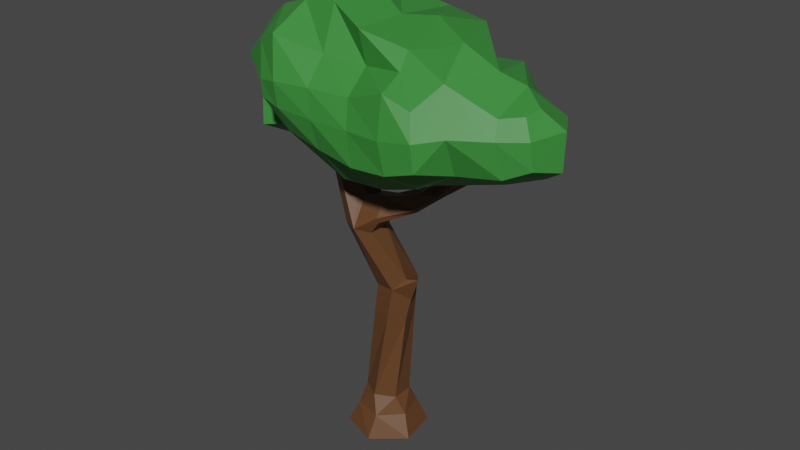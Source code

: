 # Source: Trees2UV.blend  (saved by Blender 2.82.7; exported with 4.5.12 LTS)
import bpy
from mathutils import Matrix  # noqa: F401  (used for matrix-valued properties, if any)

bpy.ops.wm.read_factory_settings(use_empty=True)
scene = bpy.context.scene
scene.name = 'Scene'

# ---- collections
col_tree2 = bpy.data.collections.new('Tree2'); scene.collection.children.link(col_tree2)

# ---- materials (node trees are filled in below, after node groups)
mat_material_004 = bpy.data.materials.new('Material.004')
mat_material_004.use_transparent_shadow = False
mat_material_005 = bpy.data.materials.new('Material.005')
mat_material_005.use_transparent_shadow = False

# ---- material node trees
mat_material_004.use_nodes = True; mat_material_004.node_tree.nodes.clear()
_N = mat_material_004.node_tree.nodes; _L = mat_material_004.node_tree.links
n0 = _N.new('ShaderNodeOutputMaterial'); n0.name = 'Material Output'; n0.location = (300, 300)
n1 = _N.new('ShaderNodeBsdfPrincipled'); n1.name = 'Principled BSDF'; n1.location = (10, 300)
n1.distribution = 'GGX'
n1.subsurface_method = 'BURLEY'
n1.inputs[0].default_value = (0.04188, 0.2473, 0.04188, 1.0)
n1.inputs[3].default_value = 1.45
n1.inputs[27].default_value = (0.0, 0.0, 0.0, 1.0)
n1.inputs[28].default_value = 1.0
_L.new(n1.outputs[0], n0.inputs[0])
n0.is_active_output = True
mat_material_005.use_nodes = True; mat_material_005.node_tree.nodes.clear()
_N = mat_material_005.node_tree.nodes; _L = mat_material_005.node_tree.links
n0 = _N.new('ShaderNodeOutputMaterial'); n0.name = 'Material Output'; n0.location = (300, 300)
n1 = _N.new('ShaderNodeBsdfPrincipled'); n1.name = 'Principled BSDF'; n1.location = (10, 300)
n1.distribution = 'GGX'
n1.subsurface_method = 'BURLEY'
n1.inputs[0].default_value = (0.1234, 0.05186, 0.01868, 1.0)
n1.inputs[3].default_value = 1.45
n1.inputs[27].default_value = (0.0, 0.0, 0.0, 1.0)
n1.inputs[28].default_value = 1.0
_L.new(n1.outputs[0], n0.inputs[0])
n0.is_active_output = True

# ---- world
world_world = bpy.data.worlds.new('World'); scene.world = world_world
world_world.use_nodes = True; world_world.node_tree.nodes.clear()
_N = world_world.node_tree.nodes; _L = world_world.node_tree.links
n0 = _N.new('ShaderNodeOutputWorld'); n0.name = 'World Output'; n0.location = (300, 300)
n1 = _N.new('ShaderNodeBackground'); n1.name = 'Background'; n1.location = (10, 300)
n1.inputs[0].default_value = (0.05088, 0.05088, 0.05088, 1.0)
_L.new(n1.outputs[0], n0.inputs[0])
n0.is_active_output = True
world_world.color = (0.05088, 0.05088, 0.05088)
world_world.use_sun_shadow = False
world_world.sun_shadow_jitter_overblur = 0.0

# ---- meshes
me_sphere_003 = bpy.data.meshes.new('Sphere.003')
me_sphere_003.from_pydata([(4.792, 7.225, 0.769), (4.781, 8.005, 0.7063), (3.767, 7.223, -0.3605), (3.694, 7.811, -0.3764), (4.272, 6.85, 0.4564), (4.272, 7.909, -0.153), (3.172, 6.882, -0.6193), (3.025, 7.753, -1.148), (3.341, 6.437, 0.4041), (1.817, 6.002, -0.3193), (2.295, 6.498, -0.8852), (2.217, 7.657, -1.618), (1.698, 6.203, 0.3966), (2.386, 6.418, 0.398), (4.349, 8.395, 0.9194), (3.519, 8.261, -0.1491), (3.859, 8.615, 0.6143), (2.879, 8.52, -0.7173), (3.35, 8.815, 0.7753), (2.578, 9.224, 0.8464), (1.971, 8.371, -0.9124), (1.968, 9.148, -0.6973), (1.872, 9.552, 0.6775), (3.154, 7.047, 1.799), (2.317, 6.495, 1.48), (0.7997, 7.031, -1.833), (0.7494, 7.569, -1.887), (1.331, 5.972, -0.431), (1.306, 6.557, -1.34), (1.368, 7.61, -1.923), (1.244, 6.106, 0.2796), (0.157, 6.993, -1.774), (0.06454, 7.603, -2.008), (0.8481, 5.955, -0.3514), (0.3581, 6.221, -0.9135), (0.793, 6.001, 0.2684), (0.2001, 6.058, 0.2546), (-0.7162, 7.736, -1.889), (-0.6859, 6.466, -0.7687), (-0.7341, 7.157, -1.626), (-0.7126, 6.328, 0.5522), (-1.264, 7.852, -1.751), (-1.694, 6.355, -0.8731), (-1.681, 7.396, -1.556), (-1.725, 6.133, 0.5726), (-2.589, 6.284, -0.8237), (-2.602, 7.26, -0.9795), (-2.662, 6.27, 0.6685), (-3.135, 6.499, -0.6283), (-3.357, 7.155, -0.5615), (-3.174, 6.46, 0.0002856), (-3.565, 7.172, 0.1881), (0.6077, 8.104, -1.873), (0.9586, 8.434, -1.493), (0.9282, 9.226, -0.9122), (0.928, 9.389, 0.6189), (-0.03455, 8.214, -1.948), (-0.04094, 8.764, -1.229), (-0.1592, 9.544, -0.6185), (-0.603, 9.948, -0.3078), (0.0877, 9.989, 0.5571), (-0.5334, 10.18, 0.5455), (-0.8006, 8.303, -1.909), (-0.8591, 8.832, -1.324), (-0.9984, 9.444, -0.8862), (-1.032, 9.878, -0.381), (-1.442, 9.909, 0.5874), (-0.9861, 10.1, 0.5278), (-1.367, 8.336, -1.758), (-1.42, 8.915, -1.493), (-2.0, 8.33, -1.362), (-1.835, 9.292, -1.136), (-1.493, 9.833, -0.4232), (-2.185, 9.04, 0.2076), (-2.761, 7.902, -0.6431), (-2.488, 8.706, -0.6477), (-2.985, 8.273, 0.3678), (-2.895, 8.645, 0.266), (-3.206, 7.657, -0.5412), (-3.271, 7.514, -0.01852), (1.138, 6.141, 0.8504), (1.39, 6.179, 1.403), (0.7627, 6.077, 0.8736), (0.3501, 6.096, 1.385), (-0.6388, 6.708, 1.008), (4.56, 7.394, 1.41), (4.512, 7.96, 1.453), (4.06, 7.16, 1.611), (3.965, 7.916, 1.757), (3.211, 7.891, 2.176), (2.738, 7.193, 2.484), (2.695, 7.78, 2.536), (2.3, 6.527, 1.797), (2.105, 6.998, 2.55), (1.994, 7.682, 2.613), (4.279, 8.325, 1.27), (3.861, 8.262, 1.53), (2.815, 8.724, 1.731), (2.498, 9.242, 1.464), (2.542, 8.3, 2.337), (1.925, 8.779, 1.886), (1.827, 9.094, 1.524), (1.991, 8.547, 2.471), (-2.892, 7.257, 0.7787), (1.122, 6.005, 1.168), (1.373, 6.21, 1.721), (1.216, 6.888, 2.467), (1.122, 7.615, 2.48), (0.7462, 5.942, 1.191), (0.3336, 6.128, 1.703), (0.2442, 6.94, 2.314), (0.186, 7.606, 2.478), (-0.6553, 6.739, 1.326), (-0.7154, 7.051, 2.163), (-0.6727, 7.633, 2.479), (-1.574, 6.712, 1.314), (-1.565, 7.409, 1.897), (-1.218, 7.691, 2.344), (-2.205, 6.585, 1.457), (-2.319, 7.377, 1.318), (0.9791, 8.653, 1.724), (0.898, 9.391, 1.84), (1.043, 8.213, 2.324), (0.02357, 8.721, 1.872), (-0.1376, 9.59, 1.356), (-0.5065, 10.0, 1.059), (0.1135, 8.213, 2.434), (-1.08, 8.972, 2.117), (-1.0, 9.466, 1.252), (-0.8342, 9.936, 1.021), (-0.7251, 8.179, 2.514), (-1.673, 8.681, 1.887), (-1.773, 9.207, 1.085), (-1.253, 8.057, 2.343), (-2.357, 8.171, 1.589), (-2.258, 8.806, 0.9796), (-0.1664, -0.9082, -0.9291), (-0.1816, -0.3842, -0.6617), (0.7214, -0.9082, -0.6086), (0.4823, -0.3842, -0.4882), (0.8878, -0.9082, 0.3205), (0.6639, -0.3842, 0.1736), (0.1664, -0.9082, 0.9291), (0.1816, -0.3842, 0.6617), (-0.7214, -0.9082, 0.6086), (-0.4823, -0.3842, 0.4882), (-0.8878, -0.9082, -0.3204), (-0.6639, -0.3842, -0.1736), (0.434, 0.03604, -0.2516), (3.335e-07, 0.06008, -0.5033), (0.4384, 0.03604, 0.2516), (2.896e-07, 0.06008, 0.5033), (-0.434, 0.08411, 0.2516), (-0.434, 0.08411, -0.2516), (0.5565, 3.117, -0.3795), (0.1845, 3.061, -0.4666), (0.7786, 2.747, 0.1069), (0.5251, 3.061, 0.4666), (0.03935, 3.005, 0.3795), (-0.1309, 3.005, -0.08709), (0.2784, 4.556, 0.3566), (0.009872, 4.66, 0.1058), (0.2784, 4.556, 0.8584), (0.009872, 4.66, 1.109), (-0.4209, 4.603, 0.8584), (-0.4209, 4.603, 0.3566), (-0.6014, 6.129, 0.05257), (-0.9383, 6.129, -0.1436), (-0.6014, 6.129, 0.4449), (-0.9383, 6.129, 0.641), (-1.275, 6.129, 0.4449), (-1.275, 6.129, 0.05257), (-0.01722, 5.337, 0.6767), (0.03865, 5.261, 0.2393), (0.5145, 5.348, 0.2343), (0.5145, 5.434, 0.6717), (0.5145, 4.874, 0.373), (0.5145, 5.026, 0.1753), (0.5145, 4.874, 0.8747), (0.5145, 5.008, 0.9349), (1.218, 5.684, 0.2348), (1.218, 5.604, 0.5343), (1.218, 5.345, 0.1765), (1.218, 5.501, 0.09956), (1.218, 5.192, 0.49), (1.218, 5.257, 0.5685), (1.767, 5.941, 0.1933), (1.75, 5.981, 0.4155), (1.86, 5.719, 0.2637), (1.83, 5.79, 0.1633), (1.86, 5.719, 0.5187), (1.834, 5.782, 0.5493), (2.159, 6.119, 0.1497), (2.038, 6.233, 0.3036), (2.302, 6.052, 0.3449), (2.288, 6.04, 0.2195), (2.2, 6.163, 0.5502), (2.139, 6.204, 0.5358), (2.317, 6.545, -0.09751), (2.197, 6.659, 0.05635), (2.461, 6.478, 0.0977), (2.446, 6.466, -0.02771), (2.358, 6.589, 0.303), (2.297, 6.63, 0.2886), (-0.3009, 5.722, 0.5641), (-0.8357, 5.344, 0.209), (-0.8357, 5.344, 0.6576), (-0.2722, 5.683, 0.1486), (-0.4505, 5.373, -0.0153), (-0.4505, 5.373, 0.8819), (-0.7936, 6.521, 0.2307), (-1.13, 6.521, 0.03453), (-0.7936, 6.521, 0.623), (-1.13, 6.521, 0.8191), (-1.467, 6.521, 0.623), (-1.467, 6.521, 0.2307), (0.7454, 3.315, 0.2399), (1.037, 3.373, 0.189), (-0.07671, 2.289, 0.3481), (-0.2052, 2.289, -0.1274), (0.651, 2.204, 0.1424), (0.3964, 2.325, 0.4756), (0.1393, 2.325, -0.4756), (0.5264, 2.362, -0.3482)], [], [(4, 2, 3, 5), (1, 0, 4, 5), (3, 2, 6, 7), (8, 6, 2, 4), (7, 6, 10, 11), (12, 9, 10, 13), (13, 10, 6, 8), (5, 3, 15, 16), (14, 1, 5, 16), (15, 3, 7, 17), (16, 15, 17, 18), (17, 7, 11, 20), (18, 17, 20, 21), (19, 18, 21, 22), (24, 13, 8, 23), (10, 9, 27, 28), (28, 25, 26, 29), (11, 10, 28, 29), (30, 27, 9, 12), (26, 25, 31, 32), (28, 27, 33, 34), (34, 31, 25, 28), (35, 33, 27, 30), (36, 34, 33, 35), (31, 34, 38, 39), (39, 37, 32, 31), (40, 38, 34, 36), (39, 38, 42, 43), (43, 41, 37, 39), (44, 42, 38, 40), (43, 42, 45, 46), (47, 45, 42, 44), (46, 45, 48, 49), (50, 48, 45, 47), (51, 49, 48, 50), (29, 26, 52, 53), (20, 11, 29, 53), (21, 20, 53, 54), (22, 21, 54, 55), (52, 26, 32, 56), (53, 52, 56, 57), (54, 53, 57, 58), (55, 54, 58, 60), (60, 58, 59, 61), (56, 32, 37, 62), (57, 56, 62, 63), (58, 57, 63, 64), (59, 58, 64, 65), (61, 59, 65, 67), (62, 37, 41, 68), (63, 62, 68, 69), (70, 68, 41, 43), (71, 69, 68, 70), (64, 63, 69, 71), (65, 64, 71, 72), (66, 72, 71, 73), (67, 65, 72, 66), (70, 43, 46, 74), (71, 70, 74, 75), (77, 75, 74, 76), (73, 71, 75, 77), (74, 46, 49, 78), (79, 78, 49, 51), (76, 74, 78, 79), (80, 30, 12, 81), (81, 12, 13, 24), (82, 35, 30, 80), (83, 36, 35, 82), (84, 40, 36, 83), (40, 84, 112), (84, 83, 109, 112), (81, 24, 92, 105), (24, 23, 92), (80, 81, 105, 104), (83, 82, 108, 109), (82, 80, 104, 108), (85, 0, 1, 86), (87, 4, 0, 85), (88, 87, 85, 86), (23, 8, 4, 87), (89, 23, 87, 88), (90, 23, 89, 91), (93, 92, 23, 90), (94, 93, 90, 91), (86, 1, 14, 95), (96, 88, 86, 95), (95, 14, 16, 96), (97, 89, 88, 96), (96, 16, 18, 97), (97, 18, 19, 98), (91, 89, 97, 99), (101, 100, 97, 98), (98, 19, 22, 101), (102, 94, 91, 99), (99, 97, 100, 102), (51, 50, 47, 103), (79, 51, 103, 76), (106, 105, 92, 93), (107, 106, 93, 94), (109, 108, 104, 105), (110, 109, 105, 106), (111, 110, 106, 107), (113, 112, 109, 110), (114, 113, 110, 111), (115, 44, 40, 112), (116, 115, 112, 113), (117, 116, 113, 114), (118, 47, 44, 115), (119, 103, 47, 118), (119, 118, 115, 116), (121, 120, 100, 101), (101, 22, 55, 121), (122, 107, 94, 102), (102, 100, 120, 122), (124, 123, 120, 121), (121, 55, 60, 124), (124, 60, 61, 125), (126, 111, 107, 122), (122, 120, 123, 126), (128, 127, 123, 124), (129, 67, 66, 128), (129, 128, 124, 125), (125, 61, 67, 129), (130, 114, 111, 126), (126, 123, 127, 130), (132, 131, 127, 128), (128, 66, 73, 132), (133, 131, 116, 117), (133, 117, 114, 130), (130, 127, 131, 133), (134, 76, 103, 119), (134, 119, 116, 131), (135, 77, 76, 134), (135, 134, 131, 132), (132, 73, 77, 135), (136, 137, 139, 138), (138, 139, 141, 140), (140, 141, 143, 142), (142, 143, 145, 144), (145, 143, 151, 152), (144, 145, 147, 146), (146, 147, 137, 136), (136, 138, 140, 142, 144, 146), (219, 218, 158, 159), (141, 139, 148, 150), (147, 145, 152, 153), (139, 137, 149, 148), (143, 141, 150, 151), (137, 147, 153, 149), (158, 157, 163, 164), (221, 220, 156, 157), (223, 222, 155, 154), (222, 219, 159, 155), (218, 221, 157, 158), (220, 223, 154, 156), (173, 172, 175, 174), (216, 157, 217), (159, 158, 164, 165), (157, 216, 162, 163), (154, 155, 161, 160), (155, 159, 165, 161), (169, 168, 212, 213), (172, 163, 175), (208, 205, 171, 167), (206, 209, 169, 170), (205, 206, 170, 171), (175, 163, 179), (204, 207, 166, 168), (209, 204, 168, 169), (207, 208, 167, 166), (163, 162, 178, 179), (162, 160, 176, 178), (161, 173, 174), (179, 178, 184, 185), (160, 161, 177, 176), (161, 174, 177), (181, 185, 191, 187), (176, 177, 183, 182), (175, 179, 185, 181), (178, 176, 182, 184), (177, 174, 180, 183), (174, 175, 181, 180), (189, 186, 192, 195), (184, 182, 188, 190), (180, 181, 187, 186), (183, 180, 186, 189), (185, 184, 190, 191), (182, 183, 189, 188), (193, 197, 203, 199), (191, 190, 196, 197), (188, 189, 195, 194), (187, 191, 197, 193), (190, 188, 194, 196), (186, 187, 193, 192), (202, 200, 201, 198, 199, 203), (196, 194, 200, 202), (192, 193, 199, 198), (195, 192, 198, 201), (197, 196, 202, 203), (194, 195, 201, 200), (173, 161, 208, 207), (163, 172, 204, 209), (172, 173, 207, 204), (165, 164, 206, 205), (164, 163, 209, 206), (161, 165, 205, 208), (210, 211, 215, 214, 213, 212), (166, 167, 211, 210), (167, 171, 215, 211), (170, 169, 213, 214), (168, 166, 210, 212), (171, 170, 214, 215), (216, 154, 160, 162), (156, 154, 217), (217, 157, 156), (154, 216, 217), (150, 148, 223, 220), (152, 151, 221, 218), (149, 153, 219, 222), (148, 149, 222, 223), (151, 150, 220, 221), (153, 152, 218, 219)])
me_sphere_003.polygons.foreach_set('material_index', [0, 0, 0, 0, 0, 0, 0, 0, 0, 0, 0, 0, 0, 0, 0, 0, 0, 0, 0, 0, 0, 0, 0, 0, 0, 0, 0, 0, 0, 0, 0, 0, 0, 0, 0, 0, 0, 0, 0, 0, 0, 0, 0, 0, 0, 0, 0, 0, 0, 0, 0, 0, 0, 0, 0, 0, 0, 0, 0, 0, 0, 0, 0, 0, 0, 0, 0, 0, 0, 0, 0, 0, 0, 0, 0, 0, 0, 0, 0, 0, 0, 0, 0, 0, 0, 0, 0, 0, 0, 0, 0, 0, 0, 0, 0, 0, 0, 0, 0, 0, 0, 0, 0, 0, 0, 0, 0, 0, 0, 0, 0, 0, 0, 0, 0, 0, 0, 0, 0, 0, 0, 0, 0, 0, 0, 0, 0, 0, 0, 0, 0, 0, 0, 0, 0, 1, 1, 1, 1, 1, 1, 1, 1, 1, 1, 1, 1, 1, 1, 1, 1, 1, 1, 1, 1, 1, 1, 1, 1, 1, 1, 1, 1, 1, 1, 1, 1, 1, 1, 1, 1, 1, 1, 1, 1, 1, 1, 1, 1, 1, 1, 1, 1, 1, 1, 1, 1, 1, 1, 1, 1, 1, 1, 1, 1, 1, 1, 1, 1, 1, 1, 1, 1, 1, 1, 1, 1, 1, 1, 1, 1, 1, 1, 1, 1, 1, 1, 1, 1, 1, 1, 1])
_uv = me_sphere_003.uv_layers.new(name='UVMap')
_uv.uv.foreach_set('vector', [0.06195, 0.3581, 0.09626, 0.3835, 0.1012, 0.4234, 0.06197, 0.43, 0.02737, 0.4366, 0.02663, 0.3836, 0.06195, 0.3581, 0.06197, 0.43, 0.1012, 0.4234, 0.09626, 0.3835, 0.1367, 0.3603, 0.1466, 0.4195, 0.1252, 0.3301, 0.1367, 0.3603, 0.09626, 0.3835, 0.06195, 0.3581, 0.1466, 0.4195, 0.1367, 0.3603, 0.1962, 0.3342, 0.2015, 0.4129, 0.2368, 0.3142, 0.2287, 0.3005, 0.1962, 0.3342, 0.19, 0.3288, 0.19, 0.3288, 0.1962, 0.3342, 0.1367, 0.3603, 0.1252, 0.3301, 0.06197, 0.43, 0.1012, 0.4234, 0.1131, 0.454, 0.09002, 0.478, 0.05673, 0.4631, 0.02737, 0.4366, 0.06197, 0.43, 0.09002, 0.478, 0.1131, 0.454, 0.1012, 0.4234, 0.1466, 0.4195, 0.1566, 0.4716, 0.09002, 0.478, 0.1131, 0.454, 0.1566, 0.4716, 0.1246, 0.4916, 0.1566, 0.4716, 0.1466, 0.4195, 0.2015, 0.4129, 0.2182, 0.4614, 0.1246, 0.4916, 0.1566, 0.4716, 0.2182, 0.4614, 0.2184, 0.5142, 0.177, 0.5194, 0.1246, 0.4916, 0.2184, 0.5142, 0.225, 0.5417, 0.4193, 0.6977, 0.424, 0.6925, 0.4888, 0.6938, 0.4762, 0.7352, 0.1962, 0.3342, 0.2287, 0.3005, 0.2617, 0.2985, 0.2634, 0.3382, 0.2634, 0.3382, 0.2978, 0.3704, 0.3012, 0.407, 0.2592, 0.4097, 0.2015, 0.4129, 0.1962, 0.3342, 0.2634, 0.3382, 0.2592, 0.4097, 0.3464, 0.6712, 0.3523, 0.6622, 0.3853, 0.6641, 0.3772, 0.6778, 0.3012, 0.407, 0.2978, 0.3704, 0.3415, 0.3678, 0.3477, 0.4093, 0.2634, 0.3382, 0.2617, 0.2985, 0.2945, 0.2973, 0.3278, 0.3154, 0.3278, 0.3154, 0.3415, 0.3678, 0.2978, 0.3704, 0.2634, 0.3382, 0.3158, 0.6641, 0.3195, 0.661, 0.3523, 0.6622, 0.3464, 0.6712, 0.3385, 0.3044, 0.3278, 0.3154, 0.2945, 0.2973, 0.2983, 0.3004, 0.3415, 0.3678, 0.3278, 0.3154, 0.3987, 0.3321, 0.402, 0.379, 0.402, 0.379, 0.4008, 0.4183, 0.3477, 0.4093, 0.3415, 0.3678, 0.4005, 0.3227, 0.3987, 0.3321, 0.3278, 0.3154, 0.3385, 0.3044, 0.402, 0.379, 0.3987, 0.3321, 0.4672, 0.3245, 0.4663, 0.3952, 0.4663, 0.3952, 0.438, 0.4262, 0.4008, 0.4183, 0.402, 0.379, 0.4693, 0.3094, 0.4672, 0.3245, 0.3987, 0.3321, 0.4005, 0.3227, 0.4663, 0.3952, 0.4672, 0.3245, 0.528, 0.3197, 0.5289, 0.386, 0.5329, 0.3187, 0.528, 0.3197, 0.4672, 0.3245, 0.4693, 0.3094, 0.5289, 0.386, 0.528, 0.3197, 0.5651, 0.3343, 0.5801, 0.3789, 0.5677, 0.3316, 0.5651, 0.3343, 0.528, 0.3197, 0.5329, 0.3187, 0.5943, 0.38, 0.5801, 0.3789, 0.5651, 0.3343, 0.5677, 0.3316, 0.2592, 0.4097, 0.3012, 0.407, 0.3108, 0.4433, 0.287, 0.4657, 0.2182, 0.4614, 0.2015, 0.4129, 0.2592, 0.4097, 0.287, 0.4657, 0.2184, 0.5142, 0.2182, 0.4614, 0.287, 0.4657, 0.2891, 0.5195, 0.225, 0.5417, 0.2184, 0.5142, 0.2891, 0.5195, 0.2891, 0.5306, 0.3108, 0.4433, 0.3012, 0.407, 0.3477, 0.4093, 0.3545, 0.4508, 0.287, 0.4657, 0.3108, 0.4433, 0.3545, 0.4508, 0.3549, 0.4881, 0.2891, 0.5195, 0.287, 0.4657, 0.3549, 0.4881, 0.3629, 0.5411, 0.2891, 0.5306, 0.2891, 0.5195, 0.3629, 0.5411, 0.3462, 0.5714, 0.3462, 0.5714, 0.3629, 0.5411, 0.3931, 0.5686, 0.3884, 0.5842, 0.3545, 0.4508, 0.3477, 0.4093, 0.4008, 0.4183, 0.4065, 0.4568, 0.3549, 0.4881, 0.3545, 0.4508, 0.4065, 0.4568, 0.4105, 0.4928, 0.3629, 0.5411, 0.3549, 0.4881, 0.4105, 0.4928, 0.4199, 0.5344, 0.3931, 0.5686, 0.3629, 0.5411, 0.4199, 0.5344, 0.4222, 0.5638, 0.3884, 0.5842, 0.3931, 0.5686, 0.4222, 0.5638, 0.4191, 0.5791, 0.4065, 0.4568, 0.4008, 0.4183, 0.438, 0.4262, 0.445, 0.4591, 0.4105, 0.4928, 0.4065, 0.4568, 0.445, 0.4591, 0.4486, 0.4984, 0.488, 0.4587, 0.445, 0.4591, 0.438, 0.4262, 0.4663, 0.3952, 0.4768, 0.524, 0.4486, 0.4984, 0.445, 0.4591, 0.488, 0.4587, 0.4199, 0.5344, 0.4105, 0.4928, 0.4486, 0.4984, 0.4768, 0.524, 0.4222, 0.5638, 0.4199, 0.5344, 0.4768, 0.524, 0.4536, 0.5607, 0.4501, 0.5659, 0.4536, 0.5607, 0.4768, 0.524, 0.5006, 0.5069, 0.4191, 0.5791, 0.4222, 0.5638, 0.4536, 0.5607, 0.4501, 0.5659, 0.488, 0.4587, 0.4663, 0.3952, 0.5289, 0.386, 0.5396, 0.4296, 0.4768, 0.524, 0.488, 0.4587, 0.5396, 0.4296, 0.5211, 0.4842, 0.5487, 0.48, 0.5211, 0.4842, 0.5396, 0.4296, 0.5549, 0.4548, 0.5006, 0.5069, 0.4768, 0.524, 0.5211, 0.4842, 0.5487, 0.48, 0.5396, 0.4296, 0.5289, 0.386, 0.5801, 0.3789, 0.5699, 0.413, 0.5743, 0.4032, 0.5699, 0.413, 0.5801, 0.3789, 0.5943, 0.38, 0.5549, 0.4548, 0.5396, 0.4296, 0.5699, 0.413, 0.5743, 0.4032, 0.3392, 0.6736, 0.3464, 0.6712, 0.3772, 0.6778, 0.3563, 0.6762, 0.3563, 0.6762, 0.3772, 0.6778, 0.424, 0.6925, 0.4193, 0.6977, 0.3137, 0.6693, 0.3158, 0.6641, 0.3464, 0.6712, 0.3392, 0.6736, 0.2857, 0.6706, 0.2755, 0.668, 0.3158, 0.6641, 0.3137, 0.6693, 0.2185, 0.7121, 0.2135, 0.6863, 0.2755, 0.668, 0.2857, 0.6706, 0.2135, 0.6863, 0.2185, 0.7121, 0.2174, 0.7142, 0.2185, 0.7121, 0.2857, 0.6706, 0.2846, 0.6727, 0.2174, 0.7142, 0.3563, 0.6762, 0.4193, 0.6977, 0.4181, 0.6998, 0.3552, 0.6783, 0.4193, 0.6977, 0.4762, 0.7352, 0.4181, 0.6998, 0.3392, 0.6736, 0.3563, 0.6762, 0.3552, 0.6783, 0.3381, 0.6644, 0.2857, 0.6706, 0.3137, 0.6693, 0.3126, 0.6601, 0.2846, 0.6727, 0.3137, 0.6693, 0.3392, 0.6736, 0.3381, 0.6644, 0.3126, 0.6601, 0.5717, 0.7588, 0.5874, 0.7473, 0.5867, 0.8002, 0.5684, 0.7971, 0.5377, 0.7428, 0.5521, 0.7218, 0.5874, 0.7473, 0.5717, 0.7588, 0.5312, 0.7942, 0.5377, 0.7428, 0.5717, 0.7588, 0.5684, 0.7971, 0.4762, 0.7352, 0.4888, 0.6938, 0.5521, 0.7218, 0.5377, 0.7428, 0.48, 0.7925, 0.4762, 0.7352, 0.5377, 0.7428, 0.5312, 0.7942, 0.4479, 0.7451, 0.4762, 0.7352, 0.48, 0.7925, 0.445, 0.7849, 0.4049, 0.7318, 0.4181, 0.6998, 0.4762, 0.7352, 0.4479, 0.7451, 0.3973, 0.7783, 0.4049, 0.7318, 0.4479, 0.7451, 0.445, 0.7849, 0.5684, 0.7971, 0.5867, 0.8002, 0.5573, 0.8268, 0.5526, 0.822, 0.5241, 0.8177, 0.5312, 0.7942, 0.5684, 0.7971, 0.5526, 0.822, 0.5526, 0.822, 0.5573, 0.8268, 0.524, 0.8417, 0.5241, 0.8177, 0.4531, 0.8491, 0.48, 0.7925, 0.5312, 0.7942, 0.5241, 0.8177, 0.5241, 0.8177, 0.524, 0.8417, 0.4895, 0.8553, 0.4531, 0.8491, 0.4531, 0.8491, 0.4895, 0.8553, 0.437, 0.883, 0.4316, 0.8843, 0.445, 0.7849, 0.48, 0.7925, 0.4531, 0.8491, 0.4346, 0.8203, 0.386, 0.8742, 0.3927, 0.8528, 0.4531, 0.8491, 0.4316, 0.8843, 0.4316, 0.8843, 0.437, 0.883, 0.3891, 0.9054, 0.386, 0.8742, 0.3972, 0.8371, 0.3973, 0.7783, 0.445, 0.7849, 0.4346, 0.8203, 0.4346, 0.8203, 0.4531, 0.8491, 0.3927, 0.8528, 0.3972, 0.8371, 0.01977, 0.7436, 0.04632, 0.6953, 0.0811, 0.6824, 0.06549, 0.7494, 0.03973, 0.7669, 0.01977, 0.7436, 0.06549, 0.7494, 0.05911, 0.8184, 0.3445, 0.7244, 0.3552, 0.6783, 0.4181, 0.6998, 0.4049, 0.7318, 0.3381, 0.7737, 0.3445, 0.7244, 0.4049, 0.7318, 0.3973, 0.7783, 0.2846, 0.6727, 0.3126, 0.6601, 0.3381, 0.6644, 0.3552, 0.6783, 0.2785, 0.7279, 0.2846, 0.6727, 0.3552, 0.6783, 0.3445, 0.7244, 0.2745, 0.7731, 0.2785, 0.7279, 0.3445, 0.7244, 0.3381, 0.7737, 0.2133, 0.7354, 0.2174, 0.7142, 0.2846, 0.6727, 0.2785, 0.7279, 0.2162, 0.775, 0.2133, 0.7354, 0.2785, 0.7279, 0.2745, 0.7731, 0.155, 0.7124, 0.1447, 0.6731, 0.2135, 0.6863, 0.2174, 0.7142, 0.1556, 0.7597, 0.155, 0.7124, 0.2174, 0.7142, 0.2133, 0.7354, 0.1792, 0.7789, 0.1556, 0.7597, 0.2133, 0.7354, 0.2162, 0.775, 0.1121, 0.7038, 0.0811, 0.6824, 0.1447, 0.6731, 0.155, 0.7124, 0.1044, 0.7576, 0.06549, 0.7494, 0.0811, 0.6824, 0.1121, 0.7038, 0.1044, 0.7576, 0.1121, 0.7038, 0.155, 0.7124, 0.1556, 0.7597, 0.3229, 0.8944, 0.3284, 0.8442, 0.3927, 0.8528, 0.386, 0.8742, 0.386, 0.8742, 0.3891, 0.9054, 0.3249, 0.8942, 0.3229, 0.8944, 0.3328, 0.8144, 0.3381, 0.7737, 0.3973, 0.7783, 0.3972, 0.8371, 0.3972, 0.8371, 0.3927, 0.8528, 0.3284, 0.8442, 0.3328, 0.8144, 0.2526, 0.9079, 0.2635, 0.8488, 0.3284, 0.8442, 0.3229, 0.8944, 0.3229, 0.8944, 0.3249, 0.8942, 0.2679, 0.935, 0.2526, 0.9079, 0.2526, 0.9079, 0.2679, 0.935, 0.2257, 0.9479, 0.2275, 0.9357, 0.2696, 0.8144, 0.2745, 0.7731, 0.3381, 0.7737, 0.3328, 0.8144, 0.3328, 0.8144, 0.3284, 0.8442, 0.2635, 0.8488, 0.2696, 0.8144, 0.194, 0.8995, 0.1886, 0.8659, 0.2635, 0.8488, 0.2526, 0.9079, 0.2052, 0.9314, 0.1949, 0.9428, 0.164, 0.9296, 0.194, 0.8995, 0.2052, 0.9314, 0.194, 0.8995, 0.2526, 0.9079, 0.2275, 0.9357, 0.2275, 0.9357, 0.2257, 0.9479, 0.1949, 0.9428, 0.2052, 0.9314, 0.2126, 0.8121, 0.2162, 0.775, 0.2745, 0.7731, 0.2696, 0.8144, 0.2696, 0.8144, 0.2635, 0.8488, 0.1886, 0.8659, 0.2126, 0.8121, 0.1415, 0.8819, 0.1483, 0.8461, 0.1886, 0.8659, 0.194, 0.8995, 0.194, 0.8995, 0.164, 0.9296, 0.1135, 0.8706, 0.1415, 0.8819, 0.1768, 0.8038, 0.1483, 0.8461, 0.1556, 0.7597, 0.1792, 0.7789, 0.1768, 0.8038, 0.1792, 0.7789, 0.2162, 0.775, 0.2126, 0.8121, 0.2126, 0.8121, 0.1886, 0.8659, 0.1483, 0.8461, 0.1768, 0.8038, 0.1018, 0.8115, 0.05911, 0.8184, 0.06549, 0.7494, 0.1044, 0.7576, 0.1018, 0.8115, 0.1044, 0.7576, 0.1556, 0.7597, 0.1483, 0.8461, 0.1085, 0.8546, 0.06528, 0.8437, 0.05911, 0.8184, 0.1018, 0.8115, 0.1085, 0.8546, 0.1018, 0.8115, 0.1483, 0.8461, 0.1415, 0.8819, 0.1415, 0.8819, 0.1135, 0.8706, 0.06528, 0.8437, 0.1085, 0.8546, 0.6879, 0.5252, 0.6888, 0.5549, 0.6512, 0.5549, 0.6377, 0.5252, 0.6377, 0.5252, 0.6512, 0.5549, 0.6409, 0.5549, 0.6283, 0.5252, 0.891, 0.5372, 0.8787, 0.566, 0.8521, 0.566, 0.8513, 0.5372, 0.8513, 0.5372, 0.8521, 0.566, 0.8157, 0.566, 0.8025, 0.5372, 0.8157, 0.566, 0.8521, 0.566, 0.8422, 0.5904, 0.8183, 0.5917, 0.8025, 0.5372, 0.8157, 0.566, 0.8057, 0.566, 0.7934, 0.5372, 0.7287, 0.5252, 0.7161, 0.5549, 0.6888, 0.5549, 0.6879, 0.5252, 0.6725, 0.4391, 0.7136, 0.454, 0.7213, 0.497, 0.6879, 0.5252, 0.6468, 0.5104, 0.6391, 0.4673, 0.8309, 0.7129, 0.8379, 0.7129, 0.8443, 0.7523, 0.835, 0.7523, 0.6409, 0.5549, 0.6512, 0.5549, 0.6539, 0.5787, 0.6537, 0.5787, 0.8057, 0.566, 0.8157, 0.566, 0.8183, 0.5917, 0.8183, 0.5917, 0.6512, 0.5549, 0.6888, 0.5549, 0.6785, 0.58, 0.6539, 0.5787, 0.8521, 0.566, 0.8787, 0.566, 0.8663, 0.5891, 0.8422, 0.5904, 0.6888, 0.5549, 0.7161, 0.5549, 0.7031, 0.5814, 0.6785, 0.58, 0.8443, 0.7523, 0.871, 0.7554, 0.8427, 0.8432, 0.819, 0.8401, 0.8639, 0.7149, 0.8779, 0.7082, 0.885, 0.7381, 0.871, 0.7554, 0.6487, 0.7102, 0.6706, 0.7082, 0.6681, 0.7498, 0.647, 0.753, 0.6706, 0.7082, 0.6901, 0.7061, 0.6859, 0.7466, 0.6681, 0.7498, 0.8379, 0.7129, 0.8639, 0.7149, 0.871, 0.7554, 0.8443, 0.7523, 0.6417, 0.7013, 0.6487, 0.7102, 0.647, 0.753, 0.6345, 0.732, 0.6763, 0.8743, 0.6795, 0.8786, 0.6494, 0.8841, 0.6494, 0.8792, 0.8831, 0.7693, 0.871, 0.7554, 0.8992, 0.7725, 0.835, 0.7523, 0.8443, 0.7523, 0.819, 0.8401, 0.819, 0.8401, 0.871, 0.7554, 0.8831, 0.7693, 0.8575, 0.8376, 0.8427, 0.8432, 0.647, 0.753, 0.6681, 0.7498, 0.6779, 0.8402, 0.6627, 0.8344, 0.6681, 0.7498, 0.6859, 0.7466, 0.7023, 0.837, 0.6779, 0.8402, 0.7906, 0.924, 0.8091, 0.924, 0.7985, 0.9455, 0.78, 0.9455, 0.8412, 0.8805, 0.8427, 0.8432, 0.8704, 0.8858, 0.704, 0.8806, 0.7258, 0.879, 0.7506, 0.9234, 0.7316, 0.9234, 0.7962, 0.8808, 0.8174, 0.8825, 0.7906, 0.924, 0.7721, 0.924, 0.7258, 0.879, 0.7258, 0.879, 0.7506, 0.9234, 0.7506, 0.9234, 0.8704, 0.8858, 0.8427, 0.8432, 0.8704, 0.8624, 0.6955, 0.9003, 0.6939, 0.8981, 0.7125, 0.9234, 0.7125, 0.9234, 0.8174, 0.8825, 0.8256, 0.9016, 0.8091, 0.924, 0.7906, 0.924, 0.6939, 0.8981, 0.704, 0.8806, 0.7316, 0.9234, 0.7125, 0.9234, 0.8427, 0.8432, 0.8575, 0.8376, 0.8704, 0.855, 0.8704, 0.8624, 0.6627, 0.8344, 0.6627, 0.8344, 0.6494, 0.8524, 0.6494, 0.8524, 0.6779, 0.8402, 0.6763, 0.8743, 0.6494, 0.8792, 0.8704, 0.8624, 0.8704, 0.855, 0.9091, 0.8725, 0.9091, 0.8761, 0.6627, 0.8344, 0.6779, 0.8402, 0.6494, 0.861, 0.6494, 0.8524, 0.6779, 0.8402, 0.6494, 0.8792, 0.6494, 0.861, 0.9091, 0.8951, 0.9091, 0.8761, 0.943, 0.9049, 0.9383, 0.9159, 0.6494, 0.8524, 0.6494, 0.861, 0.6096, 0.8878, 0.6096, 0.879, 0.8704, 0.8858, 0.8704, 0.8624, 0.9091, 0.8761, 0.9091, 0.8951, 0.6494, 0.8524, 0.6494, 0.8524, 0.6096, 0.879, 0.6096, 0.8704, 0.6494, 0.861, 0.6494, 0.8792, 0.6096, 0.8982, 0.6096, 0.8878, 0.8704, 0.8811, 0.8704, 0.8858, 0.9091, 0.8951, 0.9091, 0.8995, 0.575, 0.9042, 0.5785, 0.9127, 0.5563, 0.9228, 0.5491, 0.9183, 0.6096, 0.8704, 0.6096, 0.879, 0.5733, 0.9002, 0.5733, 0.9002, 0.9091, 0.8995, 0.9091, 0.8951, 0.9383, 0.9159, 0.9393, 0.9137, 0.6096, 0.8878, 0.6096, 0.8982, 0.5785, 0.9127, 0.575, 0.9042, 0.9091, 0.8761, 0.9091, 0.8725, 0.9444, 0.9015, 0.943, 0.9049, 0.6096, 0.879, 0.6096, 0.8878, 0.575, 0.9042, 0.5733, 0.9002, 0.9542, 0.9297, 0.9597, 0.9281, 0.9684, 0.9515, 0.9629, 0.9531, 0.943, 0.9049, 0.9444, 0.9015, 0.9631, 0.9259, 0.9597, 0.9281, 0.5733, 0.9002, 0.575, 0.9042, 0.5491, 0.9183, 0.5482, 0.919, 0.9383, 0.9159, 0.943, 0.9049, 0.9597, 0.9281, 0.9542, 0.9297, 0.9444, 0.9015, 0.9444, 0.9015, 0.9687, 0.9198, 0.9631, 0.9259, 0.5785, 0.9127, 0.5795, 0.915, 0.5632, 0.9293, 0.5563, 0.9228, 0.5451, 0.9494, 0.5393, 0.9431, 0.5401, 0.9424, 0.5474, 0.9469, 0.5542, 0.9534, 0.5485, 0.9517, 0.9631, 0.9259, 0.9687, 0.9198, 0.9774, 0.9432, 0.9718, 0.9493, 0.5563, 0.9228, 0.5632, 0.9293, 0.5542, 0.9534, 0.5474, 0.9469, 0.5491, 0.9183, 0.5563, 0.9228, 0.5474, 0.9469, 0.5401, 0.9424, 0.9597, 0.9281, 0.9631, 0.9259, 0.9718, 0.9493, 0.9684, 0.9515, 0.5482, 0.919, 0.5491, 0.9183, 0.5401, 0.9424, 0.5393, 0.9431, 0.6763, 0.8743, 0.6779, 0.8402, 0.704, 0.8806, 0.6939, 0.8981, 0.8427, 0.8432, 0.8412, 0.8805, 0.8256, 0.9016, 0.8174, 0.8825, 0.6795, 0.8786, 0.6763, 0.8743, 0.6939, 0.8981, 0.6955, 0.9003, 0.7023, 0.837, 0.7023, 0.837, 0.7258, 0.879, 0.7258, 0.879, 0.819, 0.8401, 0.8427, 0.8432, 0.8174, 0.8825, 0.7962, 0.8808, 0.6779, 0.8402, 0.7023, 0.837, 0.7258, 0.879, 0.704, 0.8806, 0.7771, 0.9728, 0.7615, 0.9819, 0.7459, 0.9728, 0.7459, 0.9546, 0.7615, 0.9455, 0.7771, 0.9546, 0.7125, 0.9234, 0.7316, 0.9234, 0.7425, 0.9455, 0.7234, 0.9455, 0.7316, 0.9234, 0.7506, 0.9234, 0.7615, 0.9455, 0.7425, 0.9455, 0.7721, 0.924, 0.7906, 0.924, 0.78, 0.9455, 0.7615, 0.9455, 0.7125, 0.9234, 0.7125, 0.9234, 0.7234, 0.9455, 0.7234, 0.9455, 0.7506, 0.9234, 0.7506, 0.9234, 0.7615, 0.9455, 0.7615, 0.9455, 0.6363, 0.7642, 0.647, 0.753, 0.6627, 0.8344, 0.6627, 0.8344, 0.6345, 0.732, 0.647, 0.753, 0.6198, 0.7674, 0.8992, 0.7725, 0.871, 0.7554, 0.885, 0.7381, 0.647, 0.753, 0.6363, 0.7642, 0.6198, 0.7674, 0.6537, 0.5787, 0.6539, 0.5787, 0.6487, 0.7102, 0.6417, 0.7013, 0.8183, 0.5917, 0.8422, 0.5904, 0.8639, 0.7149, 0.8379, 0.7129, 0.6785, 0.58, 0.7031, 0.5814, 0.6901, 0.7061, 0.6706, 0.7082, 0.6539, 0.5787, 0.6785, 0.58, 0.6706, 0.7082, 0.6487, 0.7102, 0.8422, 0.5904, 0.8663, 0.5891, 0.8779, 0.7082, 0.8639, 0.7149, 0.8183, 0.5917, 0.8183, 0.5917, 0.8379, 0.7129, 0.8309, 0.7129])
me_sphere_003.materials.append(mat_material_004)
me_sphere_003.materials.append(mat_material_005)
me_sphere_003.remesh_voxel_size = 1.0
me_sphere_003.use_remesh_fix_poles = True
me_sphere_003.use_remesh_preserve_attributes = False
me_sphere_003.use_mirror_vertex_groups = False
me_sphere_003.update()

# ---- objects
ob_krone = bpy.data.objects.new('Krone', me_sphere_003)

# ---- transforms, parenting, visibility, modifiers, constraints
ob_krone.location = (-3.576e-07, -5.96e-08, 1.0)
ob_krone.rotation_euler = (1.571, -0.0, 0.0)
ob_krone.lineart.crease_threshold = 0.0

# ---- collection membership
col_tree2.objects.link(ob_krone)

# ---- scene / render settings (as saved in the file)
scene.frame_start = 1; scene.frame_end = 250; scene.frame_set(1)
scene.render.engine = 'BLENDER_EEVEE_NEXT'
scene.cycles.use_denoising = False
scene.cycles.samples = 128
scene.cycles.sampling_pattern = 'TABULATED_SOBOL'
scene.cycles.use_adaptive_sampling = False
scene.cycles.use_light_tree = False
scene.view_settings.view_transform = 'Filmic'
bpy.context.view_layer.update()

# ---- added for rendering (the .blend has no active camera and no usable light): camera, sun
cam_auto = bpy.data.cameras.new('AutoCamera')
cam_auto.lens = 50.0
cam_auto.sensor_width = 36.0
cam_auto.clip_end = 1000.0
ob_auto_camera = bpy.data.objects.new('AutoCamera', cam_auto)
scene.collection.objects.link(ob_auto_camera)
ob_auto_camera.location = (14.1516, -16.5482, 16.4653)
ob_auto_camera.rotation_euler = (1.09748, -7.21219e-08, 0.694738)
scene.camera = ob_auto_camera
light_auto_sun = bpy.data.lights.new('AutoSun', 'SUN')
light_auto_sun.energy = 3.0
light_auto_sun.angle = 0.0523599
ob_auto_sun = bpy.data.objects.new('AutoSun', light_auto_sun)
scene.collection.objects.link(ob_auto_sun)
ob_auto_sun.rotation_euler = (0.872665, 0.174533, 0.523599)
bpy.context.view_layer.update()
